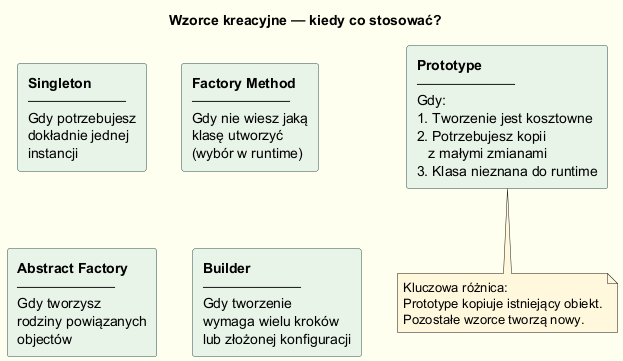

The diagram above was rendered by PlantUML. Its source (embedded in the PNG):
@startuml creational_patterns_comparison
skinparam backgroundColor #FFFFF0
skinparam class {
  BackgroundColor LightYellow
  BorderColor DarkSlateGray
}
skinparam note {
  BackgroundColor #FFF8DC
}
skinparam ArrowColor DarkSlateGray
skinparam rectangle {
  BackgroundColor #E8F4E8
  BorderColor DarkSlateGray
}

title Wzorce kreacyjne — kiedy co stosować?

rectangle "**Singleton**\n──────────────\nGdy potrzebujesz\ndokładnie jednej\ninstancji" as S
rectangle "**Factory Method**\n──────────────\nGdy nie wiesz jaką\nklasę utworzyć\n(wybór w runtime)" as FM
rectangle "**Abstract Factory**\n──────────────\nGdy tworzysz\nrodziny powiązanych\nobjectów" as AF
rectangle "**Builder**\n──────────────\nGdy tworzenie\nwymaga wielu kroków\nlub złożonej konfiguracji" as B
rectangle "**Prototype**\n──────────────\nGdy:\n1. Tworzenie jest kosztowne\n2. Potrzebujesz kopii\n   z małymi zmianami\n3. Klasa nieznana do runtime" as P

note bottom of P
  Kluczowa różnica:
  Prototype kopiuje istniejący obiekt.
  Pozostałe wzorce tworzą nowy.
end note

@enduml